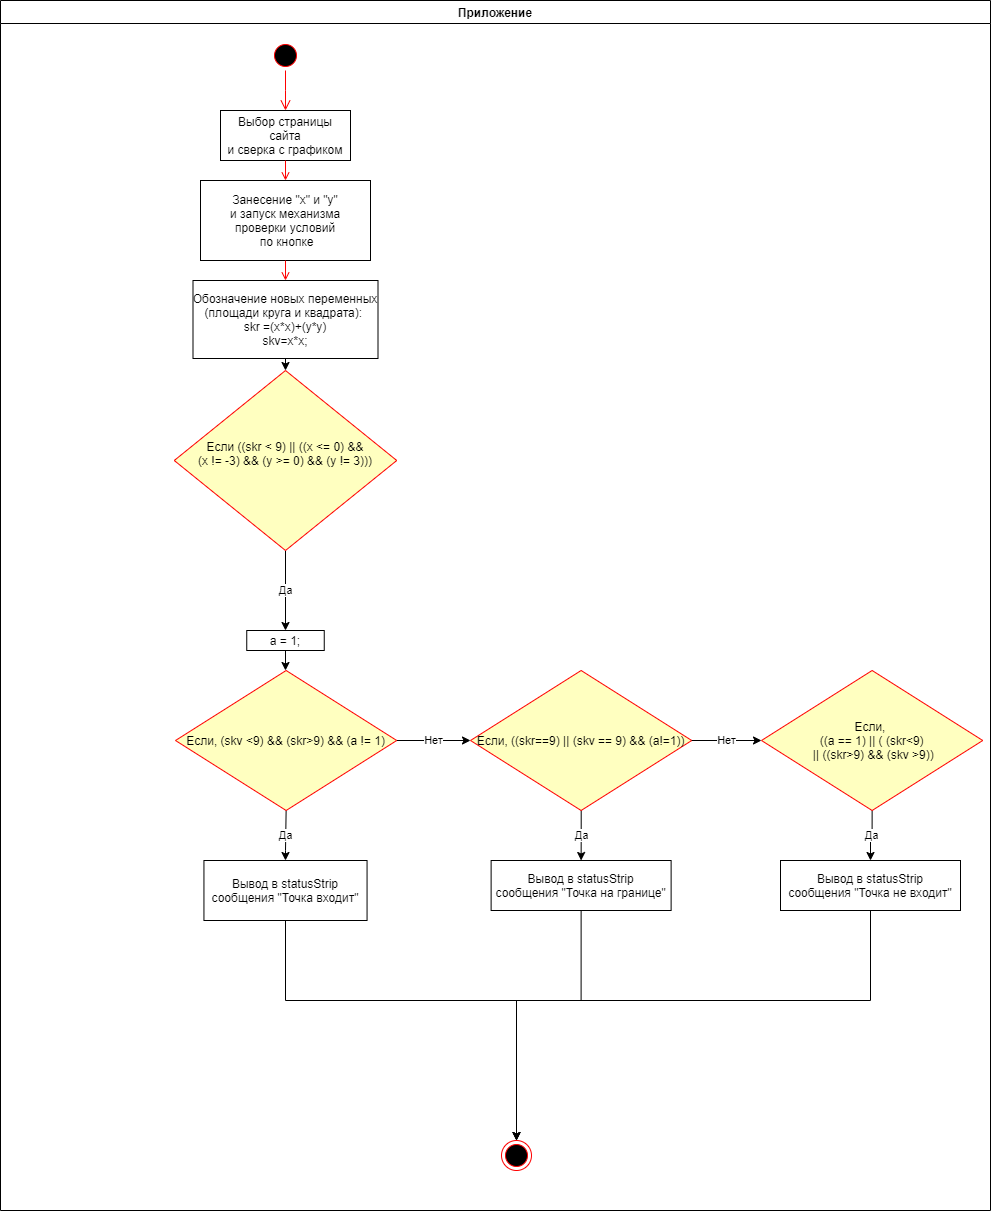

The diagram above was exported from draw.io. Its source (the exported page's mxGraphModel, read from the mxfile embedded in the PNG):
<mxGraphModel dx="1422" dy="794" grid="1" gridSize="10" guides="1" tooltips="1" connect="1" arrows="1" fold="1" page="1" pageScale="1" pageWidth="1169" pageHeight="826" background="none" math="0" shadow="0">
  <root>
    <mxCell id="0" />
    <mxCell id="1" parent="0" />
    <mxCell id="2" value="Приложение" style="swimlane;whiteSpace=wrap" parent="1" vertex="1">
      <mxGeometry x="179" y="300" width="990" height="1210" as="geometry" />
    </mxCell>
    <mxCell id="5" value="" style="ellipse;shape=startState;fillColor=#000000;strokeColor=#ff0000;" parent="2" vertex="1">
      <mxGeometry x="270" y="40" width="30" height="30" as="geometry" />
    </mxCell>
    <mxCell id="6" value="" style="edgeStyle=elbowEdgeStyle;elbow=horizontal;verticalAlign=bottom;endArrow=open;endSize=8;strokeColor=#FF0000;endFill=1;rounded=0" parent="2" source="5" target="7" edge="1">
      <mxGeometry x="100" y="40" as="geometry">
        <mxPoint x="115" y="110" as="targetPoint" />
      </mxGeometry>
    </mxCell>
    <mxCell id="7" value="Выбор страницы &#10;сайта &#10;и сверка с графиком" style="" parent="2" vertex="1">
      <mxGeometry x="220" y="110" width="130" height="50" as="geometry" />
    </mxCell>
    <mxCell id="8" value="Занесение &quot;x&quot; и &quot;y&quot;&#10;и запуск механизма &#10;проверки условий&#10; по кнопке" style="" parent="2" vertex="1">
      <mxGeometry x="200" y="180" width="170" height="80" as="geometry" />
    </mxCell>
    <mxCell id="9" value="" style="endArrow=open;strokeColor=#FF0000;endFill=1;rounded=0" parent="2" source="7" target="8" edge="1">
      <mxGeometry relative="1" as="geometry" />
    </mxCell>
    <mxCell id="GsItWCCjCR4A-1nWTdRO-48" style="edgeStyle=orthogonalEdgeStyle;rounded=0;orthogonalLoop=1;jettySize=auto;html=1;exitX=0.5;exitY=1;exitDx=0;exitDy=0;entryX=0.5;entryY=0;entryDx=0;entryDy=0;" edge="1" parent="2" source="10" target="21">
      <mxGeometry relative="1" as="geometry" />
    </mxCell>
    <mxCell id="10" value="Обозначение новых переменных &#10;(площади круга и квадрата): &#10;skr =(x*x)+(y*y)&#10;skv=x*x;" style="" parent="2" vertex="1">
      <mxGeometry x="192.5" y="280" width="185" height="78" as="geometry" />
    </mxCell>
    <mxCell id="11" value="" style="endArrow=open;strokeColor=#FF0000;endFill=1;rounded=0" parent="2" source="8" target="10" edge="1">
      <mxGeometry relative="1" as="geometry" />
    </mxCell>
    <mxCell id="GsItWCCjCR4A-1nWTdRO-49" value="Да" style="edgeStyle=orthogonalEdgeStyle;rounded=0;orthogonalLoop=1;jettySize=auto;exitX=0.5;exitY=1;exitDx=0;exitDy=0;entryX=0.5;entryY=0;entryDx=0;entryDy=0;html=1;" edge="1" parent="2" source="21" target="GsItWCCjCR4A-1nWTdRO-47">
      <mxGeometry relative="1" as="geometry" />
    </mxCell>
    <mxCell id="21" value="Если ((skr &lt; 9) || ((x &lt;= 0) &amp;&amp; &#10;(x != -3) &amp;&amp; (y &gt;= 0) &amp;&amp; (y != 3)))&#10;            " style="rhombus;fillColor=#ffffc0;strokeColor=#ff0000;" parent="2" vertex="1">
      <mxGeometry x="173.75" y="370" width="222.5" height="180" as="geometry" />
    </mxCell>
    <mxCell id="38" value="" style="ellipse;shape=endState;fillColor=#000000;strokeColor=#ff0000" parent="2" vertex="1">
      <mxGeometry x="501" y="1140" width="30" height="30" as="geometry" />
    </mxCell>
    <mxCell id="GsItWCCjCR4A-1nWTdRO-52" value="Да" style="edgeStyle=orthogonalEdgeStyle;rounded=0;orthogonalLoop=1;jettySize=auto;html=1;exitX=0.5;exitY=1;exitDx=0;exitDy=0;entryX=0.5;entryY=0;entryDx=0;entryDy=0;" edge="1" parent="2" source="GsItWCCjCR4A-1nWTdRO-46" target="GsItWCCjCR4A-1nWTdRO-51">
      <mxGeometry relative="1" as="geometry">
        <Array as="points">
          <mxPoint x="286" y="850" />
          <mxPoint x="286" y="850" />
        </Array>
      </mxGeometry>
    </mxCell>
    <mxCell id="GsItWCCjCR4A-1nWTdRO-54" value="Нет" style="edgeStyle=orthogonalEdgeStyle;rounded=0;orthogonalLoop=1;jettySize=auto;html=1;entryX=0;entryY=0.5;entryDx=0;entryDy=0;" edge="1" parent="2" source="GsItWCCjCR4A-1nWTdRO-46" target="GsItWCCjCR4A-1nWTdRO-53">
      <mxGeometry relative="1" as="geometry" />
    </mxCell>
    <mxCell id="GsItWCCjCR4A-1nWTdRO-46" value="Если, (skv &lt;9) &amp;&amp; (skr&gt;9) &amp;&amp; (a != 1)" style="rhombus;fillColor=#ffffc0;strokeColor=#ff0000;" vertex="1" parent="2">
      <mxGeometry x="175" y="670" width="221.25" height="140" as="geometry" />
    </mxCell>
    <mxCell id="GsItWCCjCR4A-1nWTdRO-50" style="edgeStyle=orthogonalEdgeStyle;rounded=0;orthogonalLoop=1;jettySize=auto;html=1;exitX=0.5;exitY=1;exitDx=0;exitDy=0;" edge="1" parent="2" source="GsItWCCjCR4A-1nWTdRO-47" target="GsItWCCjCR4A-1nWTdRO-46">
      <mxGeometry relative="1" as="geometry" />
    </mxCell>
    <mxCell id="GsItWCCjCR4A-1nWTdRO-47" value="a = 1;" style="" vertex="1" parent="2">
      <mxGeometry x="246.25" y="630" width="77.5" height="20" as="geometry" />
    </mxCell>
    <mxCell id="GsItWCCjCR4A-1nWTdRO-63" style="edgeStyle=orthogonalEdgeStyle;rounded=0;orthogonalLoop=1;jettySize=auto;html=1;exitX=0.5;exitY=1;exitDx=0;exitDy=0;entryX=0.5;entryY=0;entryDx=0;entryDy=0;" edge="1" parent="2" source="GsItWCCjCR4A-1nWTdRO-51" target="38">
      <mxGeometry relative="1" as="geometry">
        <Array as="points">
          <mxPoint x="285" y="1000" />
          <mxPoint x="516" y="1000" />
        </Array>
      </mxGeometry>
    </mxCell>
    <mxCell id="GsItWCCjCR4A-1nWTdRO-51" value="Вывод в statusStrip &#10;сообщения &quot;Точка входит&quot;" style="" vertex="1" parent="2">
      <mxGeometry x="203.44" y="860" width="163.12" height="60" as="geometry" />
    </mxCell>
    <mxCell id="GsItWCCjCR4A-1nWTdRO-56" value="Да" style="edgeStyle=orthogonalEdgeStyle;rounded=0;orthogonalLoop=1;jettySize=auto;html=1;entryX=0.5;entryY=0;entryDx=0;entryDy=0;" edge="1" parent="2" source="GsItWCCjCR4A-1nWTdRO-53" target="GsItWCCjCR4A-1nWTdRO-55">
      <mxGeometry relative="1" as="geometry" />
    </mxCell>
    <mxCell id="GsItWCCjCR4A-1nWTdRO-53" value="Если, ((skr==9) || (skv == 9) &amp;&amp; (a!=1))" style="rhombus;fillColor=#ffffc0;strokeColor=#ff0000;" vertex="1" parent="2">
      <mxGeometry x="470" y="670" width="221.25" height="140" as="geometry" />
    </mxCell>
    <mxCell id="GsItWCCjCR4A-1nWTdRO-64" style="edgeStyle=orthogonalEdgeStyle;rounded=0;orthogonalLoop=1;jettySize=auto;html=1;exitX=0.5;exitY=1;exitDx=0;exitDy=0;" edge="1" parent="2" source="GsItWCCjCR4A-1nWTdRO-55" target="38">
      <mxGeometry relative="1" as="geometry">
        <Array as="points">
          <mxPoint x="581" y="1000" />
          <mxPoint x="516" y="1000" />
        </Array>
      </mxGeometry>
    </mxCell>
    <mxCell id="GsItWCCjCR4A-1nWTdRO-55" value="Вывод в statusStrip&#10;сообщения &quot;Точка на границе&quot;" style="" vertex="1" parent="2">
      <mxGeometry x="490.62" y="860" width="180" height="50" as="geometry" />
    </mxCell>
    <mxCell id="GsItWCCjCR4A-1nWTdRO-62" style="edgeStyle=orthogonalEdgeStyle;rounded=0;orthogonalLoop=1;jettySize=auto;html=1;exitX=0.5;exitY=1;exitDx=0;exitDy=0;" edge="1" parent="2" source="GsItWCCjCR4A-1nWTdRO-60" target="38">
      <mxGeometry relative="1" as="geometry">
        <Array as="points">
          <mxPoint x="870" y="1000" />
          <mxPoint x="516" y="1000" />
        </Array>
      </mxGeometry>
    </mxCell>
    <mxCell id="GsItWCCjCR4A-1nWTdRO-60" value="Вывод в statusStrip&#10;сообщения &quot;Точка не входит&quot;" style="" vertex="1" parent="2">
      <mxGeometry x="780" y="860" width="180" height="50" as="geometry" />
    </mxCell>
    <mxCell id="GsItWCCjCR4A-1nWTdRO-61" value="Да" style="edgeStyle=orthogonalEdgeStyle;rounded=0;orthogonalLoop=1;jettySize=auto;html=1;exitX=0.5;exitY=1;exitDx=0;exitDy=0;entryX=0.5;entryY=0;entryDx=0;entryDy=0;" edge="1" parent="1" source="GsItWCCjCR4A-1nWTdRO-58" target="GsItWCCjCR4A-1nWTdRO-60">
      <mxGeometry relative="1" as="geometry" />
    </mxCell>
    <mxCell id="GsItWCCjCR4A-1nWTdRO-58" value="Если, &#10;((a == 1) || ( (skr&lt;9)&#10; || ((skr&gt;9) &amp;&amp; (skv &gt;9))" style="rhombus;fillColor=#ffffc0;strokeColor=#ff0000;" vertex="1" parent="1">
      <mxGeometry x="940" y="970" width="221.25" height="140" as="geometry" />
    </mxCell>
    <mxCell id="GsItWCCjCR4A-1nWTdRO-59" value="Нет" style="edgeStyle=orthogonalEdgeStyle;rounded=0;orthogonalLoop=1;jettySize=auto;html=1;exitX=1;exitY=0.5;exitDx=0;exitDy=0;entryX=0;entryY=0.5;entryDx=0;entryDy=0;" edge="1" parent="1" source="GsItWCCjCR4A-1nWTdRO-53" target="GsItWCCjCR4A-1nWTdRO-58">
      <mxGeometry relative="1" as="geometry" />
    </mxCell>
  </root>
</mxGraphModel>